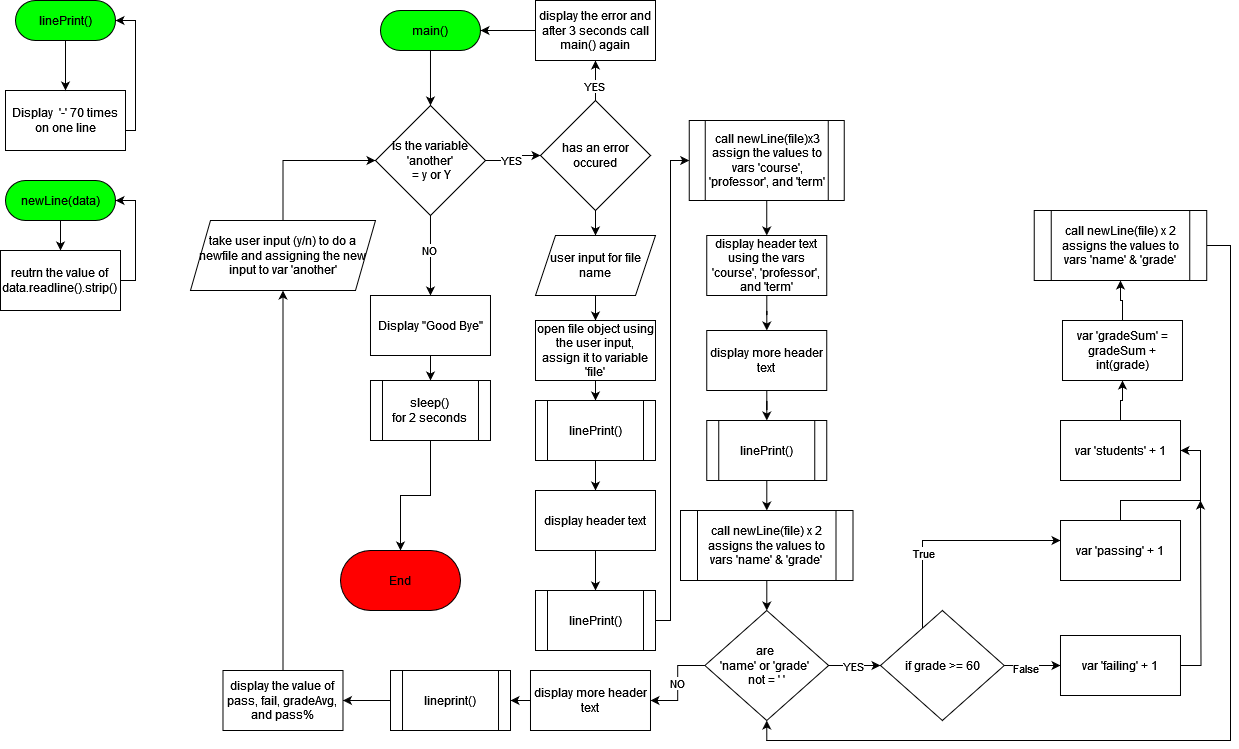

The diagram above was exported from draw.io. Its source (the exported page's mxGraphModel, read from the mxfile embedded in the PNG):
<mxGraphModel dx="2508" dy="853" grid="1" gridSize="10" guides="1" tooltips="1" connect="1" arrows="1" fold="1" page="1" pageScale="1" pageWidth="850" pageHeight="1100" math="0" shadow="0">
  <root>
    <mxCell id="0" />
    <mxCell id="1" parent="0" />
    <mxCell id="muBw0kNhS03gDTI31TaH-17" style="edgeStyle=orthogonalEdgeStyle;rounded=0;orthogonalLoop=1;jettySize=auto;html=1;" edge="1" parent="1" source="muBw0kNhS03gDTI31TaH-1" target="muBw0kNhS03gDTI31TaH-16">
      <mxGeometry relative="1" as="geometry" />
    </mxCell>
    <mxCell id="muBw0kNhS03gDTI31TaH-1" value="main()" style="rounded=1;whiteSpace=wrap;html=1;arcSize=50;fillColor=#00FF00;" vertex="1" parent="1">
      <mxGeometry x="149.99" y="40" width="100" height="40" as="geometry" />
    </mxCell>
    <mxCell id="muBw0kNhS03gDTI31TaH-19" value="" style="edgeStyle=orthogonalEdgeStyle;rounded=0;orthogonalLoop=1;jettySize=auto;html=1;" edge="1" parent="1" source="muBw0kNhS03gDTI31TaH-16" target="muBw0kNhS03gDTI31TaH-18">
      <mxGeometry relative="1" as="geometry" />
    </mxCell>
    <mxCell id="muBw0kNhS03gDTI31TaH-21" value="YES" style="edgeLabel;html=1;align=center;verticalAlign=middle;resizable=0;points=[];" vertex="1" connectable="0" parent="muBw0kNhS03gDTI31TaH-19">
      <mxGeometry x="-0.075" y="2" relative="1" as="geometry">
        <mxPoint as="offset" />
      </mxGeometry>
    </mxCell>
    <mxCell id="muBw0kNhS03gDTI31TaH-23" value="" style="edgeStyle=orthogonalEdgeStyle;rounded=0;orthogonalLoop=1;jettySize=auto;html=1;" edge="1" parent="1" source="muBw0kNhS03gDTI31TaH-16" target="muBw0kNhS03gDTI31TaH-22">
      <mxGeometry relative="1" as="geometry" />
    </mxCell>
    <mxCell id="muBw0kNhS03gDTI31TaH-32" value="NO" style="edgeLabel;html=1;align=center;verticalAlign=middle;resizable=0;points=[];" vertex="1" connectable="0" parent="muBw0kNhS03gDTI31TaH-23">
      <mxGeometry x="-0.1429" y="-1" relative="1" as="geometry">
        <mxPoint as="offset" />
      </mxGeometry>
    </mxCell>
    <mxCell id="muBw0kNhS03gDTI31TaH-16" value="&lt;div&gt;is the variable&lt;/div&gt;&lt;div&gt;'another'&lt;/div&gt;&lt;div&gt;&amp;nbsp;= y or Y&lt;/div&gt;" style="rhombus;whiteSpace=wrap;html=1;" vertex="1" parent="1">
      <mxGeometry x="144.99" y="135" width="110" height="110" as="geometry" />
    </mxCell>
    <mxCell id="muBw0kNhS03gDTI31TaH-34" value="" style="edgeStyle=orthogonalEdgeStyle;rounded=0;orthogonalLoop=1;jettySize=auto;html=1;" edge="1" parent="1" source="muBw0kNhS03gDTI31TaH-18" target="muBw0kNhS03gDTI31TaH-33">
      <mxGeometry relative="1" as="geometry" />
    </mxCell>
    <mxCell id="muBw0kNhS03gDTI31TaH-36" value="YES" style="edgeLabel;html=1;align=center;verticalAlign=middle;resizable=0;points=[];" vertex="1" connectable="0" parent="muBw0kNhS03gDTI31TaH-34">
      <mxGeometry x="-0.25" y="2" relative="1" as="geometry">
        <mxPoint as="offset" />
      </mxGeometry>
    </mxCell>
    <mxCell id="muBw0kNhS03gDTI31TaH-38" value="" style="edgeStyle=orthogonalEdgeStyle;rounded=0;orthogonalLoop=1;jettySize=auto;html=1;" edge="1" parent="1" source="muBw0kNhS03gDTI31TaH-18" target="muBw0kNhS03gDTI31TaH-37">
      <mxGeometry relative="1" as="geometry" />
    </mxCell>
    <mxCell id="muBw0kNhS03gDTI31TaH-18" value="has an error occured" style="rhombus;whiteSpace=wrap;html=1;" vertex="1" parent="1">
      <mxGeometry x="310" y="130" width="110" height="110" as="geometry" />
    </mxCell>
    <mxCell id="muBw0kNhS03gDTI31TaH-25" value="" style="edgeStyle=orthogonalEdgeStyle;rounded=0;orthogonalLoop=1;jettySize=auto;html=1;" edge="1" parent="1" source="muBw0kNhS03gDTI31TaH-22" target="muBw0kNhS03gDTI31TaH-24">
      <mxGeometry relative="1" as="geometry" />
    </mxCell>
    <mxCell id="muBw0kNhS03gDTI31TaH-22" value="Display &quot;Good Bye&quot; " style="whiteSpace=wrap;html=1;" vertex="1" parent="1">
      <mxGeometry x="139.99" y="325" width="120" height="60" as="geometry" />
    </mxCell>
    <mxCell id="muBw0kNhS03gDTI31TaH-31" value="" style="edgeStyle=orthogonalEdgeStyle;rounded=0;orthogonalLoop=1;jettySize=auto;html=1;" edge="1" parent="1" source="muBw0kNhS03gDTI31TaH-24" target="muBw0kNhS03gDTI31TaH-30">
      <mxGeometry relative="1" as="geometry" />
    </mxCell>
    <mxCell id="muBw0kNhS03gDTI31TaH-24" value="&lt;div&gt;sleep()&lt;/div&gt;&lt;div&gt;for 2 seconds&lt;br&gt;&lt;/div&gt;" style="shape=process;whiteSpace=wrap;html=1;backgroundOutline=1;" vertex="1" parent="1">
      <mxGeometry x="139.99" y="410" width="120" height="60" as="geometry" />
    </mxCell>
    <mxCell id="muBw0kNhS03gDTI31TaH-30" value="&lt;span style=&quot;background-color: rgb(255, 0, 0);&quot;&gt;End&lt;/span&gt;" style="rounded=1;whiteSpace=wrap;html=1;arcSize=50;fillColor=#FF0000;" vertex="1" parent="1">
      <mxGeometry x="110" y="580" width="120" height="60" as="geometry" />
    </mxCell>
    <mxCell id="muBw0kNhS03gDTI31TaH-35" style="edgeStyle=orthogonalEdgeStyle;rounded=0;orthogonalLoop=1;jettySize=auto;html=1;entryX=1;entryY=0.5;entryDx=0;entryDy=0;" edge="1" parent="1" source="muBw0kNhS03gDTI31TaH-33" target="muBw0kNhS03gDTI31TaH-1">
      <mxGeometry relative="1" as="geometry" />
    </mxCell>
    <mxCell id="muBw0kNhS03gDTI31TaH-33" value="display the error and after 3 seconds call main() again" style="whiteSpace=wrap;html=1;" vertex="1" parent="1">
      <mxGeometry x="305" y="30" width="120" height="60" as="geometry" />
    </mxCell>
    <mxCell id="muBw0kNhS03gDTI31TaH-40" value="" style="edgeStyle=orthogonalEdgeStyle;rounded=0;orthogonalLoop=1;jettySize=auto;html=1;" edge="1" parent="1" source="muBw0kNhS03gDTI31TaH-37" target="muBw0kNhS03gDTI31TaH-39">
      <mxGeometry relative="1" as="geometry" />
    </mxCell>
    <mxCell id="muBw0kNhS03gDTI31TaH-37" value="user input for file name" style="shape=parallelogram;perimeter=parallelogramPerimeter;whiteSpace=wrap;html=1;fixedSize=1;" vertex="1" parent="1">
      <mxGeometry x="305" y="265" width="120" height="60" as="geometry" />
    </mxCell>
    <mxCell id="muBw0kNhS03gDTI31TaH-44" value="" style="edgeStyle=orthogonalEdgeStyle;rounded=0;orthogonalLoop=1;jettySize=auto;html=1;" edge="1" parent="1" source="muBw0kNhS03gDTI31TaH-39" target="muBw0kNhS03gDTI31TaH-43">
      <mxGeometry relative="1" as="geometry" />
    </mxCell>
    <mxCell id="muBw0kNhS03gDTI31TaH-39" value="open file object using the user input, assign it to variable 'file'" style="whiteSpace=wrap;html=1;" vertex="1" parent="1">
      <mxGeometry x="305" y="350" width="120" height="60" as="geometry" />
    </mxCell>
    <mxCell id="muBw0kNhS03gDTI31TaH-46" value="" style="edgeStyle=orthogonalEdgeStyle;rounded=0;orthogonalLoop=1;jettySize=auto;html=1;" edge="1" parent="1" source="muBw0kNhS03gDTI31TaH-43" target="muBw0kNhS03gDTI31TaH-45">
      <mxGeometry relative="1" as="geometry" />
    </mxCell>
    <mxCell id="muBw0kNhS03gDTI31TaH-43" value="linePrint()" style="shape=process;whiteSpace=wrap;html=1;backgroundOutline=1;" vertex="1" parent="1">
      <mxGeometry x="305" y="430" width="120" height="60" as="geometry" />
    </mxCell>
    <mxCell id="muBw0kNhS03gDTI31TaH-48" value="" style="edgeStyle=orthogonalEdgeStyle;rounded=0;orthogonalLoop=1;jettySize=auto;html=1;" edge="1" parent="1" source="muBw0kNhS03gDTI31TaH-45" target="muBw0kNhS03gDTI31TaH-47">
      <mxGeometry relative="1" as="geometry" />
    </mxCell>
    <mxCell id="muBw0kNhS03gDTI31TaH-45" value="display header text" style="whiteSpace=wrap;html=1;" vertex="1" parent="1">
      <mxGeometry x="305" y="520" width="120" height="60" as="geometry" />
    </mxCell>
    <mxCell id="muBw0kNhS03gDTI31TaH-50" value="" style="edgeStyle=orthogonalEdgeStyle;rounded=0;orthogonalLoop=1;jettySize=auto;html=1;" edge="1" parent="1" source="muBw0kNhS03gDTI31TaH-47" target="muBw0kNhS03gDTI31TaH-49">
      <mxGeometry relative="1" as="geometry">
        <Array as="points">
          <mxPoint x="440" y="650" />
          <mxPoint x="440" y="190" />
        </Array>
      </mxGeometry>
    </mxCell>
    <mxCell id="muBw0kNhS03gDTI31TaH-47" value="linePrint()" style="shape=process;whiteSpace=wrap;html=1;backgroundOutline=1;" vertex="1" parent="1">
      <mxGeometry x="305" y="620" width="120" height="60" as="geometry" />
    </mxCell>
    <mxCell id="muBw0kNhS03gDTI31TaH-52" value="" style="edgeStyle=orthogonalEdgeStyle;rounded=0;orthogonalLoop=1;jettySize=auto;html=1;" edge="1" parent="1" source="muBw0kNhS03gDTI31TaH-49" target="muBw0kNhS03gDTI31TaH-51">
      <mxGeometry relative="1" as="geometry">
        <Array as="points">
          <mxPoint x="528" y="300" />
          <mxPoint x="528" y="300" />
        </Array>
      </mxGeometry>
    </mxCell>
    <mxCell id="muBw0kNhS03gDTI31TaH-49" value="&lt;div&gt;call newLine(file)x3&lt;/div&gt;&lt;div&gt;assign the values to vars 'course', 'professor', and 'term'&lt;br&gt;&lt;/div&gt;" style="shape=process;whiteSpace=wrap;html=1;backgroundOutline=1;" vertex="1" parent="1">
      <mxGeometry x="458.75" y="150" width="155" height="80" as="geometry" />
    </mxCell>
    <mxCell id="muBw0kNhS03gDTI31TaH-54" value="" style="edgeStyle=orthogonalEdgeStyle;rounded=0;orthogonalLoop=1;jettySize=auto;html=1;" edge="1" parent="1" source="muBw0kNhS03gDTI31TaH-51" target="muBw0kNhS03gDTI31TaH-53">
      <mxGeometry relative="1" as="geometry" />
    </mxCell>
    <mxCell id="muBw0kNhS03gDTI31TaH-51" value="display header text using the vars 'course', 'professor', and 'term'" style="whiteSpace=wrap;html=1;" vertex="1" parent="1">
      <mxGeometry x="476.25" y="265" width="120" height="60" as="geometry" />
    </mxCell>
    <mxCell id="muBw0kNhS03gDTI31TaH-56" value="" style="edgeStyle=orthogonalEdgeStyle;rounded=0;orthogonalLoop=1;jettySize=auto;html=1;" edge="1" parent="1" source="muBw0kNhS03gDTI31TaH-53" target="muBw0kNhS03gDTI31TaH-55">
      <mxGeometry relative="1" as="geometry" />
    </mxCell>
    <mxCell id="muBw0kNhS03gDTI31TaH-53" value="display more header text" style="whiteSpace=wrap;html=1;" vertex="1" parent="1">
      <mxGeometry x="476.25" y="360" width="120" height="60" as="geometry" />
    </mxCell>
    <mxCell id="muBw0kNhS03gDTI31TaH-58" value="" style="edgeStyle=orthogonalEdgeStyle;rounded=0;orthogonalLoop=1;jettySize=auto;html=1;" edge="1" parent="1" source="muBw0kNhS03gDTI31TaH-55" target="muBw0kNhS03gDTI31TaH-57">
      <mxGeometry relative="1" as="geometry" />
    </mxCell>
    <mxCell id="muBw0kNhS03gDTI31TaH-55" value="linePrint()" style="shape=process;whiteSpace=wrap;html=1;backgroundOutline=1;" vertex="1" parent="1">
      <mxGeometry x="476.25" y="450" width="120" height="60" as="geometry" />
    </mxCell>
    <mxCell id="muBw0kNhS03gDTI31TaH-60" value="" style="edgeStyle=orthogonalEdgeStyle;rounded=0;orthogonalLoop=1;jettySize=auto;html=1;" edge="1" parent="1" source="muBw0kNhS03gDTI31TaH-57" target="muBw0kNhS03gDTI31TaH-59">
      <mxGeometry relative="1" as="geometry" />
    </mxCell>
    <mxCell id="muBw0kNhS03gDTI31TaH-57" value="&lt;div&gt;call newLine(file) x 2&lt;/div&gt;assigns the values to vars 'name' &amp;amp; 'grade'" style="shape=process;whiteSpace=wrap;html=1;backgroundOutline=1;" vertex="1" parent="1">
      <mxGeometry x="450" y="540" width="172.5" height="70" as="geometry" />
    </mxCell>
    <mxCell id="muBw0kNhS03gDTI31TaH-63" value="NO" style="edgeStyle=orthogonalEdgeStyle;rounded=0;orthogonalLoop=1;jettySize=auto;html=1;" edge="1" parent="1" source="muBw0kNhS03gDTI31TaH-59" target="muBw0kNhS03gDTI31TaH-62">
      <mxGeometry relative="1" as="geometry" />
    </mxCell>
    <mxCell id="muBw0kNhS03gDTI31TaH-73" value="" style="edgeStyle=orthogonalEdgeStyle;rounded=0;orthogonalLoop=1;jettySize=auto;html=1;" edge="1" parent="1" source="muBw0kNhS03gDTI31TaH-59" target="muBw0kNhS03gDTI31TaH-72">
      <mxGeometry relative="1" as="geometry" />
    </mxCell>
    <mxCell id="muBw0kNhS03gDTI31TaH-88" value="YES" style="edgeLabel;html=1;align=center;verticalAlign=middle;resizable=0;points=[];" vertex="1" connectable="0" parent="muBw0kNhS03gDTI31TaH-73">
      <mxGeometry x="-0.0796" relative="1" as="geometry">
        <mxPoint as="offset" />
      </mxGeometry>
    </mxCell>
    <mxCell id="muBw0kNhS03gDTI31TaH-59" value="&lt;div&gt;are&amp;nbsp;&lt;/div&gt;&lt;div&gt;'name' or 'grade'&amp;nbsp;&lt;/div&gt;&lt;div&gt;not = ' ' &lt;/div&gt;" style="rhombus;whiteSpace=wrap;html=1;" vertex="1" parent="1">
      <mxGeometry x="474.38" y="640" width="123.75" height="110" as="geometry" />
    </mxCell>
    <mxCell id="muBw0kNhS03gDTI31TaH-65" value="" style="edgeStyle=orthogonalEdgeStyle;rounded=0;orthogonalLoop=1;jettySize=auto;html=1;" edge="1" parent="1" source="muBw0kNhS03gDTI31TaH-62" target="muBw0kNhS03gDTI31TaH-64">
      <mxGeometry relative="1" as="geometry" />
    </mxCell>
    <mxCell id="muBw0kNhS03gDTI31TaH-62" value="display more header text" style="whiteSpace=wrap;html=1;" vertex="1" parent="1">
      <mxGeometry x="299.995" y="700" width="120" height="60" as="geometry" />
    </mxCell>
    <mxCell id="muBw0kNhS03gDTI31TaH-67" value="" style="edgeStyle=orthogonalEdgeStyle;rounded=0;orthogonalLoop=1;jettySize=auto;html=1;" edge="1" parent="1" source="muBw0kNhS03gDTI31TaH-64" target="muBw0kNhS03gDTI31TaH-66">
      <mxGeometry relative="1" as="geometry" />
    </mxCell>
    <mxCell id="muBw0kNhS03gDTI31TaH-64" value="lineprint()" style="shape=process;whiteSpace=wrap;html=1;backgroundOutline=1;" vertex="1" parent="1">
      <mxGeometry x="160.005" y="700" width="120" height="60" as="geometry" />
    </mxCell>
    <mxCell id="muBw0kNhS03gDTI31TaH-70" value="" style="edgeStyle=orthogonalEdgeStyle;rounded=0;orthogonalLoop=1;jettySize=auto;html=1;" edge="1" parent="1" source="muBw0kNhS03gDTI31TaH-66" target="muBw0kNhS03gDTI31TaH-69">
      <mxGeometry relative="1" as="geometry">
        <Array as="points">
          <mxPoint x="53" y="610" />
          <mxPoint x="53" y="610" />
        </Array>
      </mxGeometry>
    </mxCell>
    <mxCell id="muBw0kNhS03gDTI31TaH-66" value="display the value of pass, fail, gradeAvg, and pass%" style="whiteSpace=wrap;html=1;" vertex="1" parent="1">
      <mxGeometry x="-7.515000000000004" y="700" width="120" height="60" as="geometry" />
    </mxCell>
    <mxCell id="muBw0kNhS03gDTI31TaH-71" style="edgeStyle=orthogonalEdgeStyle;rounded=0;orthogonalLoop=1;jettySize=auto;html=1;entryX=0;entryY=0.5;entryDx=0;entryDy=0;" edge="1" parent="1" source="muBw0kNhS03gDTI31TaH-69" target="muBw0kNhS03gDTI31TaH-16">
      <mxGeometry relative="1" as="geometry" />
    </mxCell>
    <mxCell id="muBw0kNhS03gDTI31TaH-69" value="take user input (y/n) to do a newfile and assigning the new input to var 'another'" style="shape=parallelogram;perimeter=parallelogramPerimeter;whiteSpace=wrap;html=1;fixedSize=1;" vertex="1" parent="1">
      <mxGeometry x="-40.019999999999996" y="250" width="185.01" height="70" as="geometry" />
    </mxCell>
    <mxCell id="muBw0kNhS03gDTI31TaH-83" value="" style="edgeStyle=orthogonalEdgeStyle;rounded=0;orthogonalLoop=1;jettySize=auto;html=1;" edge="1" parent="1" source="muBw0kNhS03gDTI31TaH-72" target="muBw0kNhS03gDTI31TaH-82">
      <mxGeometry relative="1" as="geometry">
        <Array as="points">
          <mxPoint x="692" y="570" />
        </Array>
      </mxGeometry>
    </mxCell>
    <mxCell id="muBw0kNhS03gDTI31TaH-84" value="True" style="edgeLabel;html=1;align=center;verticalAlign=middle;resizable=0;points=[];" vertex="1" connectable="0" parent="muBw0kNhS03gDTI31TaH-83">
      <mxGeometry x="-0.3381" relative="1" as="geometry">
        <mxPoint as="offset" />
      </mxGeometry>
    </mxCell>
    <mxCell id="muBw0kNhS03gDTI31TaH-86" value="" style="edgeStyle=orthogonalEdgeStyle;rounded=0;orthogonalLoop=1;jettySize=auto;html=1;" edge="1" parent="1" source="muBw0kNhS03gDTI31TaH-72" target="muBw0kNhS03gDTI31TaH-85">
      <mxGeometry relative="1" as="geometry" />
    </mxCell>
    <mxCell id="muBw0kNhS03gDTI31TaH-89" value="False" style="edgeLabel;html=1;align=center;verticalAlign=middle;resizable=0;points=[];" vertex="1" connectable="0" parent="muBw0kNhS03gDTI31TaH-86">
      <mxGeometry x="-0.2444" y="-2" relative="1" as="geometry">
        <mxPoint as="offset" />
      </mxGeometry>
    </mxCell>
    <mxCell id="muBw0kNhS03gDTI31TaH-72" value="if grade &amp;gt;= 60 " style="rhombus;whiteSpace=wrap;html=1;" vertex="1" parent="1">
      <mxGeometry x="650" y="640" width="123.75" height="110" as="geometry" />
    </mxCell>
    <mxCell id="muBw0kNhS03gDTI31TaH-74" style="edgeStyle=orthogonalEdgeStyle;rounded=0;orthogonalLoop=1;jettySize=auto;html=1;entryX=1;entryY=0.5;entryDx=0;entryDy=0;" edge="1" parent="1" source="muBw0kNhS03gDTI31TaH-75" target="muBw0kNhS03gDTI31TaH-81">
      <mxGeometry relative="1" as="geometry">
        <Array as="points">
          <mxPoint x="-95" y="160" />
          <mxPoint x="-95" y="50" />
        </Array>
      </mxGeometry>
    </mxCell>
    <mxCell id="muBw0kNhS03gDTI31TaH-75" value="Display&amp;nbsp; '-' 70 times on one line" style="rounded=1;whiteSpace=wrap;html=1;arcSize=0;" vertex="1" parent="1">
      <mxGeometry x="-225" y="120" width="120" height="60" as="geometry" />
    </mxCell>
    <mxCell id="muBw0kNhS03gDTI31TaH-76" value="" style="edgeStyle=orthogonalEdgeStyle;rounded=0;orthogonalLoop=1;jettySize=auto;html=1;" edge="1" parent="1" source="muBw0kNhS03gDTI31TaH-77">
      <mxGeometry relative="1" as="geometry">
        <mxPoint x="-170" y="280" as="targetPoint" />
      </mxGeometry>
    </mxCell>
    <mxCell id="muBw0kNhS03gDTI31TaH-77" value="newLine(data)" style="rounded=1;whiteSpace=wrap;html=1;arcSize=50;fillColor=#00FF00;" vertex="1" parent="1">
      <mxGeometry x="-225" y="210" width="110" height="40" as="geometry" />
    </mxCell>
    <mxCell id="muBw0kNhS03gDTI31TaH-78" style="edgeStyle=orthogonalEdgeStyle;rounded=0;orthogonalLoop=1;jettySize=auto;html=1;entryX=1;entryY=0.5;entryDx=0;entryDy=0;" edge="1" parent="1" source="muBw0kNhS03gDTI31TaH-79" target="muBw0kNhS03gDTI31TaH-77">
      <mxGeometry relative="1" as="geometry">
        <Array as="points">
          <mxPoint x="-95" y="310" />
          <mxPoint x="-95" y="230" />
        </Array>
      </mxGeometry>
    </mxCell>
    <mxCell id="muBw0kNhS03gDTI31TaH-79" value="&lt;div&gt;reutrn the value of&lt;/div&gt;&lt;div&gt;data.readline().strip()&lt;br&gt;&lt;/div&gt;" style="rounded=0;whiteSpace=wrap;html=1;" vertex="1" parent="1">
      <mxGeometry x="-230" y="280" width="120" height="60" as="geometry" />
    </mxCell>
    <mxCell id="muBw0kNhS03gDTI31TaH-80" style="edgeStyle=orthogonalEdgeStyle;rounded=0;orthogonalLoop=1;jettySize=auto;html=1;entryX=0.5;entryY=0;entryDx=0;entryDy=0;" edge="1" parent="1" source="muBw0kNhS03gDTI31TaH-81" target="muBw0kNhS03gDTI31TaH-75">
      <mxGeometry relative="1" as="geometry" />
    </mxCell>
    <mxCell id="muBw0kNhS03gDTI31TaH-81" value="linePrint()" style="rounded=1;whiteSpace=wrap;html=1;arcSize=50;fillColor=#00FF00;" vertex="1" parent="1">
      <mxGeometry x="-215" y="30" width="100" height="40" as="geometry" />
    </mxCell>
    <mxCell id="muBw0kNhS03gDTI31TaH-91" style="edgeStyle=orthogonalEdgeStyle;rounded=0;orthogonalLoop=1;jettySize=auto;html=1;entryX=1;entryY=0.5;entryDx=0;entryDy=0;" edge="1" parent="1" source="muBw0kNhS03gDTI31TaH-82" target="muBw0kNhS03gDTI31TaH-90">
      <mxGeometry relative="1" as="geometry" />
    </mxCell>
    <mxCell id="muBw0kNhS03gDTI31TaH-82" value="var 'passing' + 1" style="whiteSpace=wrap;html=1;" vertex="1" parent="1">
      <mxGeometry x="830.005" y="550" width="120" height="60" as="geometry" />
    </mxCell>
    <mxCell id="muBw0kNhS03gDTI31TaH-92" style="edgeStyle=orthogonalEdgeStyle;rounded=0;orthogonalLoop=1;jettySize=auto;html=1;" edge="1" parent="1" source="muBw0kNhS03gDTI31TaH-85">
      <mxGeometry relative="1" as="geometry">
        <mxPoint x="970" y="530" as="targetPoint" />
      </mxGeometry>
    </mxCell>
    <mxCell id="muBw0kNhS03gDTI31TaH-85" value="var 'failing' + 1" style="whiteSpace=wrap;html=1;" vertex="1" parent="1">
      <mxGeometry x="829.995" y="665" width="120" height="60" as="geometry" />
    </mxCell>
    <mxCell id="muBw0kNhS03gDTI31TaH-94" value="" style="edgeStyle=orthogonalEdgeStyle;rounded=0;orthogonalLoop=1;jettySize=auto;html=1;" edge="1" parent="1" source="muBw0kNhS03gDTI31TaH-90" target="muBw0kNhS03gDTI31TaH-93">
      <mxGeometry relative="1" as="geometry" />
    </mxCell>
    <mxCell id="muBw0kNhS03gDTI31TaH-90" value="var 'students' + 1" style="rounded=0;whiteSpace=wrap;html=1;" vertex="1" parent="1">
      <mxGeometry x="830.01" y="450" width="120" height="60" as="geometry" />
    </mxCell>
    <mxCell id="muBw0kNhS03gDTI31TaH-98" value="" style="edgeStyle=orthogonalEdgeStyle;rounded=0;orthogonalLoop=1;jettySize=auto;html=1;" edge="1" parent="1" source="muBw0kNhS03gDTI31TaH-93" target="muBw0kNhS03gDTI31TaH-97">
      <mxGeometry relative="1" as="geometry" />
    </mxCell>
    <mxCell id="muBw0kNhS03gDTI31TaH-93" value="var 'gradeSum' = gradeSum + int(grade) " style="rounded=0;whiteSpace=wrap;html=1;" vertex="1" parent="1">
      <mxGeometry x="831.99" y="350" width="120" height="60" as="geometry" />
    </mxCell>
    <mxCell id="muBw0kNhS03gDTI31TaH-99" style="edgeStyle=orthogonalEdgeStyle;rounded=0;orthogonalLoop=1;jettySize=auto;html=1;entryX=0.5;entryY=1;entryDx=0;entryDy=0;" edge="1" parent="1" source="muBw0kNhS03gDTI31TaH-97" target="muBw0kNhS03gDTI31TaH-59">
      <mxGeometry relative="1" as="geometry">
        <Array as="points">
          <mxPoint x="1000" y="275" />
          <mxPoint x="1000" y="770" />
          <mxPoint x="536" y="770" />
        </Array>
      </mxGeometry>
    </mxCell>
    <mxCell id="muBw0kNhS03gDTI31TaH-97" value="&lt;div&gt;call newLine(file) x 2&lt;/div&gt;assigns the values to vars 'name' &amp;amp; 'grade'" style="shape=process;whiteSpace=wrap;html=1;backgroundOutline=1;" vertex="1" parent="1">
      <mxGeometry x="803.74" y="240" width="172.5" height="70" as="geometry" />
    </mxCell>
  </root>
</mxGraphModel>